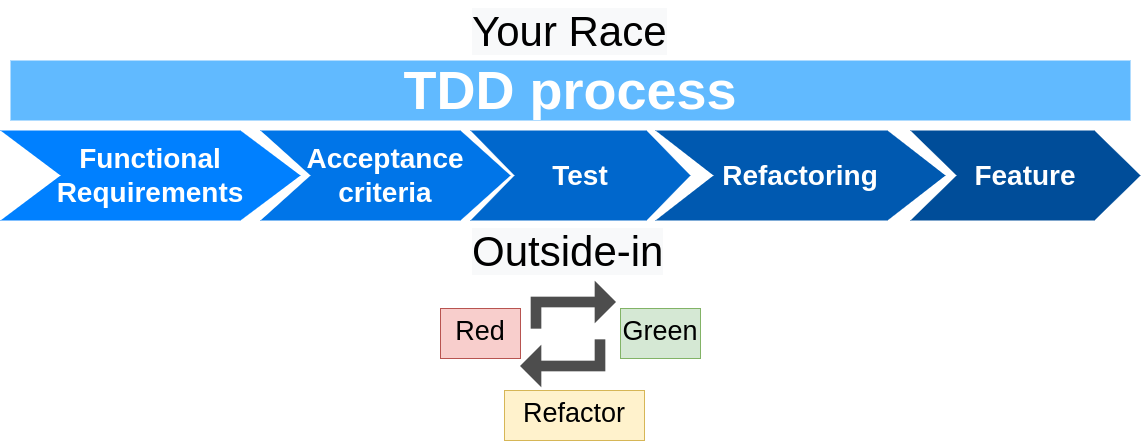

The diagram above was exported from draw.io. Its source (the exported page's mxGraphModel, read from the mxfile embedded in the PNG):
<mxGraphModel dx="2905" dy="1093" grid="1" gridSize="10" guides="1" tooltips="1" connect="1" arrows="1" fold="1" page="1" pageScale="1" pageWidth="827" pageHeight="1169" math="0" shadow="0">
  <root>
    <mxCell id="0" />
    <mxCell id="1" parent="0" />
    <mxCell id="2" value="Functional Requirements" style="shape=step;whiteSpace=wrap;html=1;fontSize=28;fillColor=#0080FF;fontColor=#FFFFFF;strokeColor=none;gradientColor=none;fontStyle=1;" vertex="1" parent="1">
      <mxGeometry x="-90" y="180" width="300" height="90" as="geometry" />
    </mxCell>
    <mxCell id="3" value="Acceptance criteria" style="shape=step;whiteSpace=wrap;html=1;fontSize=28;fillColor=#0075E8;fontColor=#FFFFFF;strokeColor=none;gradientColor=none;fontStyle=1;" vertex="1" parent="1">
      <mxGeometry x="170" y="180" width="250" height="90" as="geometry" />
    </mxCell>
    <mxCell id="4" value="Test" style="shape=step;whiteSpace=wrap;html=1;fontSize=28;fillColor=#0067CC;fontColor=#FFFFFF;strokeColor=none;gradientColor=none;fontStyle=1;" vertex="1" parent="1">
      <mxGeometry x="380" y="180" width="220" height="90" as="geometry" />
    </mxCell>
    <mxCell id="5" value="Refactoring" style="shape=step;whiteSpace=wrap;html=1;fontSize=28;fillColor=#0059B0;fontColor=#FFFFFF;strokeColor=none;gradientColor=none;fontStyle=1;" vertex="1" parent="1">
      <mxGeometry x="565" y="180" width="290" height="90" as="geometry" />
    </mxCell>
    <mxCell id="6" value="Feature" style="shape=step;whiteSpace=wrap;html=1;fontSize=28;fillColor=#004D99;fontColor=#FFFFFF;strokeColor=none;gradientColor=none;fontStyle=1;" vertex="1" parent="1">
      <mxGeometry x="820" y="180" width="230" height="90" as="geometry" />
    </mxCell>
    <mxCell id="7" value="TDD process" style="text;html=1;strokeColor=none;fillColor=#61BAFF;align=center;verticalAlign=middle;whiteSpace=wrap;fontSize=54;fontStyle=1;fontColor=#FFFFFF;" vertex="1" parent="1">
      <mxGeometry x="-80" y="110" width="1120" height="60" as="geometry" />
    </mxCell>
    <mxCell id="8" value="" style="shape=image;html=1;verticalAlign=top;verticalLabelPosition=bottom;labelBackgroundColor=#ffffff;imageAspect=0;aspect=fixed;image=https://cdn0.iconfinder.com/data/icons/google-material-design-3-0/48/ic_repeat_48px-128.png;fontSize=27;fontColor=#000000;fillColor=#652565;opacity=70;" vertex="1" parent="1">
      <mxGeometry x="414" y="320" width="128" height="128" as="geometry" />
    </mxCell>
    <mxCell id="9" value="&lt;span style=&quot;color: rgb(0, 0, 0); font-family: Helvetica; font-size: 42px; font-style: normal; font-variant-ligatures: normal; font-variant-caps: normal; font-weight: 400; letter-spacing: normal; orphans: 2; text-align: center; text-indent: 0px; text-transform: none; widows: 2; word-spacing: 0px; -webkit-text-stroke-width: 0px; background-color: rgb(248, 249, 250); text-decoration-thickness: initial; text-decoration-style: initial; text-decoration-color: initial; float: none; display: inline !important;&quot;&gt;Outside-in&lt;/span&gt;" style="text;whiteSpace=wrap;html=1;fontSize=27;fontColor=#FFFFFF;" vertex="1" parent="1">
      <mxGeometry x="380" y="270" width="250" height="70" as="geometry" />
    </mxCell>
    <mxCell id="10" value="&lt;span style=&quot;color: rgb(0, 0, 0); font-family: Helvetica; font-size: 27px; font-style: normal; font-variant-ligatures: normal; font-variant-caps: normal; font-weight: 400; letter-spacing: normal; orphans: 2; text-indent: 0px; text-transform: none; widows: 2; word-spacing: 0px; -webkit-text-stroke-width: 0px; text-decoration-thickness: initial; text-decoration-style: initial; text-decoration-color: initial; float: none; display: inline !important;&quot;&gt;Red&lt;/span&gt;" style="text;whiteSpace=wrap;html=1;fontSize=27;fillColor=#f8cecc;strokeColor=#b85450;align=center;labelBackgroundColor=none;" vertex="1" parent="1">
      <mxGeometry x="350" y="358" width="80" height="50" as="geometry" />
    </mxCell>
    <mxCell id="11" value="&lt;span style=&quot;color: rgb(0, 0, 0); font-family: Helvetica; font-size: 27px; font-style: normal; font-variant-ligatures: normal; font-variant-caps: normal; font-weight: 400; letter-spacing: normal; orphans: 2; text-indent: 0px; text-transform: none; widows: 2; word-spacing: 0px; -webkit-text-stroke-width: 0px; text-decoration-thickness: initial; text-decoration-style: initial; text-decoration-color: initial; float: none; display: inline !important;&quot;&gt;Green&lt;/span&gt;" style="text;whiteSpace=wrap;html=1;fontSize=27;fillColor=#d5e8d4;strokeColor=#82b366;align=center;labelBackgroundColor=none;" vertex="1" parent="1">
      <mxGeometry x="530" y="358" width="80" height="50" as="geometry" />
    </mxCell>
    <mxCell id="12" value="&lt;span style=&quot;color: rgb(0, 0, 0); font-family: Helvetica; font-size: 27px; font-style: normal; font-variant-ligatures: normal; font-variant-caps: normal; font-weight: 400; letter-spacing: normal; orphans: 2; text-indent: 0px; text-transform: none; widows: 2; word-spacing: 0px; -webkit-text-stroke-width: 0px; text-decoration-thickness: initial; text-decoration-style: initial; text-decoration-color: initial; float: none; display: inline !important;&quot;&gt;Refactor&lt;/span&gt;" style="text;whiteSpace=wrap;html=1;fontSize=27;fillColor=#fff2cc;strokeColor=#d6b656;align=center;labelBackgroundColor=none;" vertex="1" parent="1">
      <mxGeometry x="414" y="440" width="140" height="50" as="geometry" />
    </mxCell>
    <mxCell id="13" value="&lt;span style=&quot;color: rgb(0, 0, 0); font-family: Helvetica; font-size: 42px; font-style: normal; font-variant-ligatures: normal; font-variant-caps: normal; font-weight: 400; letter-spacing: normal; orphans: 2; text-align: center; text-indent: 0px; text-transform: none; widows: 2; word-spacing: 0px; -webkit-text-stroke-width: 0px; background-color: rgb(248, 249, 250); text-decoration-thickness: initial; text-decoration-style: initial; text-decoration-color: initial; float: none; display: inline !important;&quot;&gt;Your Race&lt;/span&gt;" style="text;whiteSpace=wrap;html=1;fontSize=27;fontColor=#FFFFFF;" vertex="1" parent="1">
      <mxGeometry x="380" y="50" width="250" height="70" as="geometry" />
    </mxCell>
  </root>
</mxGraphModel>